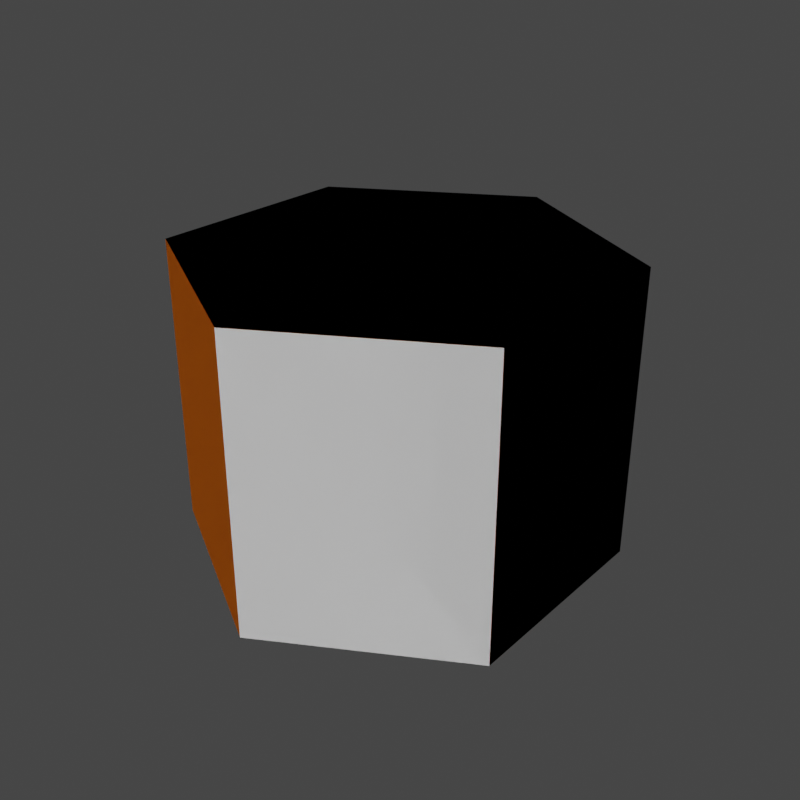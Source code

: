 # Source: spawns.blend  (saved by Blender 4.0.36; exported with 4.5.12 LTS)
import bpy
from mathutils import Matrix  # noqa: F401  (used for matrix-valued properties, if any)

bpy.ops.wm.read_factory_settings(use_empty=True)
scene = bpy.context.scene
scene.name = 'Scene'

# ---- collections
col_collection = bpy.data.collections.new('Collection'); scene.collection.children.link(col_collection)
col_export = bpy.data.collections.new('Export'); scene.collection.children.link(col_export)

# ---- images (referenced by path relative to the original .blend; pixels are not part of the script)
import os
ASSET_DIR = os.environ.get("B2B_ASSET_DIR", "")  # directory of the original .blend (textures are referenced by path, not embedded)
HERE = os.path.dirname(os.path.abspath(__file__))  # packed textures are extracted next to this script under _unpacked/

def load_image(name, relpath, width, height, colorspace="sRGB"):
    """Load a texture the original file referenced (path relative to the .blend, or extracted next to this script)."""
    p = next((c for c in (os.path.join(HERE, relpath), os.path.join(ASSET_DIR, relpath)) if relpath and os.path.exists(c)), "")
    if p:
        img = bpy.data.images.load(p, check_existing=True)
        img.name = name
    else:  # same state as the original file: an image datablock whose file is absent (Cycles renders it pink)
        img = bpy.data.images.new(name, width, height)
        img.source = "FILE"
        img.filepath = "//" + (relpath or name)
    img.colorspace_settings.name = colorspace
    return img
img_imphenziapixel_emission_png = load_image('ImphenziaPixel-Emission.png', '_unpacked/ImphenziaPixel-Emission.d2b62fc8.png', 128, 128, 'sRGB')
img_imphenziapixel_attributes_png = load_image('ImphenziaPixel-Attributes.png', '_unpacked/ImphenziaPixel-Attributes.21da9614.png', 128, 128, 'sRGB')
img_imphenziapixel_basecolor_png = load_image('ImphenziaPixel-BaseColor.png', '_unpacked/ImphenziaPixel-BaseColor.e97722d7.png', 128, 128, 'sRGB')

# ---- materials (node trees are filled in below, after node groups)
mat_basematerial = bpy.data.materials.new('BaseMaterial')
mat_basematerial.alpha_threshold = 0.0
mat_basematerial.use_transparent_shadow = False
mat_basematerial.roughness = 0.5
mat_basematerial.line_color = (0.0, 0.0, 0.0, 1.0)

# ---- material node trees
mat_basematerial.use_nodes = True; mat_basematerial.node_tree.nodes.clear()
_N = mat_basematerial.node_tree.nodes; _L = mat_basematerial.node_tree.links
n0 = _N.new('ShaderNodeOutputMaterial'); n0.name = 'Material Output'; n0.location = (2687, 904)
n1 = _N.new('ShaderNodeBsdfPrincipled'); n1.name = 'Principled BSDF'; n1.location = (2220, 1074)
n1.distribution = 'GGX'
n1.subsurface_method = 'RANDOM_WALK_SKIN'
n1.inputs[3].default_value = 1.45
n1.inputs[13].default_value = 0.1412
n1.inputs[28].default_value = 20.0
n2 = _N.new('ShaderNodeMath'); n2.name = 'Math'; n2.location = (1892, 744)
n2.operation = 'SUBTRACT'
n2.inputs[0].default_value = 1.0
n3 = _N.new('ShaderNodeMath'); n3.name = 'Math.003'; n3.location = (926, 312)
n3.operation = 'MULTIPLY'
n4 = _N.new('ShaderNodeMath'); n4.name = 'Math.002'; n4.location = (554, 193)
n4.operation = 'DIVIDE'
n4.inputs[1].default_value = 36.0
n5 = _N.new('ShaderNodeSeparateColor'); n5.name = 'Separate Color'; n5.location = (538, 598)
n6 = _N.new('ShaderNodeMath'); n6.name = 'Math.001'; n6.location = (1201, 841)
n6.operation = 'SUBTRACT'
n7 = _N.new('ShaderNodeSeparateXYZ'); n7.name = 'Separate XYZ'; n7.location = (963, 968)
n8 = _N.new('ShaderNodeCombineXYZ'); n8.name = 'Combine XYZ'; n8.location = (1473, 992)
n9 = _N.new('ShaderNodeTexCoord'); n9.name = 'Texture Coordinate'; n9.location = (727, 942)
n10 = _N.new('ShaderNodeTexImage'); n10.name = 'Image Texture'; n10.location = (1803, 498)
n10.image = img_imphenziapixel_emission_png
n10.interpolation = 'Closest'
n11 = _N.new('ShaderNodeTexImage'); n11.name = 'Image Texture.003'; n11.location = (205, 499)
n11.image = img_imphenziapixel_attributes_png
n11.interpolation = 'Closest'
n12 = _N.new('ShaderNodeTexImage'); n12.name = 'Image Texture.002'; n12.location = (1808, 1182)
n12.image = img_imphenziapixel_basecolor_png
n12.interpolation = 'Closest'
n13 = _N.new('ShaderNodeValue'); n13.name = 'Value'; n13.location = (357, 115)
n13.outputs[0].default_value = 126.0
_L.new(n1.outputs[0], n0.inputs[0])
_L.new(n10.outputs[0], n1.inputs[27])
_L.new(n11.outputs[0], n5.inputs[0])
_L.new(n5.outputs[1], n2.inputs[1])
_L.new(n2.outputs[0], n1.inputs[2])
_L.new(n5.outputs[0], n1.inputs[1])
_L.new(n12.outputs[0], n1.inputs[0])
_L.new(n13.outputs[0], n4.inputs[0])
_L.new(n9.outputs[2], n7.inputs[0])
_L.new(n7.outputs[0], n8.inputs[0])
_L.new(n7.outputs[2], n8.inputs[2])
_L.new(n7.outputs[1], n6.inputs[0])
_L.new(n6.outputs[0], n8.inputs[1])
_L.new(n8.outputs[0], n12.inputs[0])
_L.new(n4.outputs[0], n3.inputs[0])
_L.new(n5.outputs[2], n3.inputs[1])
_L.new(n3.outputs[0], n6.inputs[1])
_L.new(n8.outputs[0], n10.inputs[0])
n0.is_active_output = True

# ---- world
world_world = bpy.data.worlds.new('World'); scene.world = world_world
world_world.color = (0.05088, 0.05088, 0.05088)
world_world.use_sun_shadow = False
world_world.sun_shadow_jitter_overblur = 0.0

# ---- meshes
me_cylinder = bpy.data.meshes.new('Cylinder')
me_cylinder.from_pydata([(0.3212, -0.1855, 0.2252), (0.0, -0.3709, 0.2252), (-0.3212, -0.1855, 0.2252), (-0.3212, 0.1855, 0.2252), (0.0, 0.3709, 0.2252), (0.3212, 0.1855, 0.2252), (0.0, -0.3709, 0.7252), (0.3212, -0.1855, 0.7252), (-0.3212, -0.1855, 0.7252), (-0.3212, 0.1855, 0.7252), (0.0, 0.3709, 0.7252), (0.3212, 0.1855, 0.7252)], [], [(0, 7, 6, 1), (1, 6, 8, 2), (2, 8, 9, 3), (3, 9, 10, 4), (6, 7, 11, 10, 9, 8), (4, 10, 11, 5), (5, 11, 7, 0), (0, 1, 2, 3, 4, 5)])
_uv = me_cylinder.uv_layers.new(name='UVMap')
_uv.uv.foreach_set('vector', [0.3862, 0.9424, 0.3862, 0.9424, 0.3862, 0.9424, 0.3862, 0.9424, 0.0126, 0.9443, 0.0126, 0.9443, 0.0126, 0.9443, 0.0126, 0.9443, 0.0126, 0.9443, 0.0126, 0.9443, 0.0126, 0.9443, 0.0126, 0.9443, 0.0126, 0.9443, 0.0126, 0.9443, 0.0126, 0.9443, 0.0126, 0.9443, 0.0126, 0.9443, 0.0126, 0.9443, 0.0126, 0.9443, 0.0126, 0.9443, 0.0126, 0.9443, 0.0126, 0.9443, 0.0126, 0.9443, 0.0126, 0.9443, 0.0126, 0.9443, 0.0126, 0.9443, 0.0126, 0.9443, 0.0126, 0.9443, 0.0126, 0.9443, 0.0126, 0.9443, 0.0126, 0.9443, 0.0126, 0.9443, 0.0126, 0.9443, 0.0126, 0.9443, 0.0126, 0.9443, 0.0126, 0.9443])
me_cylinder.materials.append(mat_basematerial)
me_cylinder.update()
me_cylinder_001 = bpy.data.meshes.new('Cylinder.001')
me_cylinder_001.from_pydata([(0.3212, -0.1855, 0.2252), (0.0, -0.3709, 0.2252), (-0.3212, -0.1855, 0.2252), (-0.3212, 0.1855, 0.2252), (0.0, 0.3709, 0.2252), (0.3212, 0.1855, 0.2252), (0.0, -0.3709, 0.7252), (0.3212, -0.1855, 0.7252), (-0.3212, -0.1855, 0.7252), (-0.3212, 0.1855, 0.7252), (0.0, 0.3709, 0.7252), (0.3212, 0.1855, 0.7252)], [], [(0, 7, 6, 1), (1, 6, 8, 2), (2, 8, 9, 3), (3, 9, 10, 4), (6, 7, 11, 10, 9, 8), (4, 10, 11, 5), (5, 11, 7, 0), (0, 1, 2, 3, 4, 5)])
_uv = me_cylinder_001.uv_layers.new(name='UVMap')
_uv.uv.foreach_set('vector', [0.3884, 0.9422, 0.3884, 0.9422, 0.3884, 0.9422, 0.3884, 0.9422, 0.0126, 0.6918, 0.0126, 0.6918, 0.0126, 0.6918, 0.0126, 0.6918, 0.0126, 0.6918, 0.0126, 0.6918, 0.0126, 0.6918, 0.0126, 0.6918, 0.0126, 0.6918, 0.0126, 0.6918, 0.0126, 0.6918, 0.0126, 0.6918, 0.0126, 0.6918, 0.0126, 0.6918, 0.0126, 0.6918, 0.0126, 0.6918, 0.0126, 0.6918, 0.0126, 0.6918, 0.0126, 0.6918, 0.0126, 0.6918, 0.0126, 0.6918, 0.0126, 0.6918, 0.0126, 0.6918, 0.0126, 0.6918, 0.0126, 0.6918, 0.0126, 0.6918, 0.0126, 0.6918, 0.0126, 0.6918, 0.0126, 0.6918, 0.0126, 0.6918, 0.0126, 0.6918, 0.0126, 0.6918])
me_cylinder_001.materials.append(mat_basematerial)
me_cylinder_001.update()
me_cylinder_002 = bpy.data.meshes.new('Cylinder.002')
me_cylinder_002.from_pydata([(0.3212, -0.1855, 0.2252), (0.0, -0.3709, 0.2252), (-0.3212, -0.1855, 0.2252), (-0.3212, 0.1855, 0.2252), (0.0, 0.3709, 0.2252), (0.3212, 0.1855, 0.2252), (0.0, -0.3709, 0.7252), (0.3212, -0.1855, 0.7252), (-0.3212, -0.1855, 0.7252), (-0.3212, 0.1855, 0.7252), (0.0, 0.3709, 0.7252), (0.3212, 0.1855, 0.7252)], [], [(0, 7, 6, 1), (1, 6, 8, 2), (2, 8, 9, 3), (3, 9, 10, 4), (6, 7, 11, 10, 9, 8), (4, 10, 11, 5), (5, 11, 7, 0), (0, 1, 2, 3, 4, 5)])
_uv = me_cylinder_002.uv_layers.new(name='UVMap')
_uv.uv.foreach_set('vector', [0.3856, 0.9418, 0.3856, 0.9418, 0.3856, 0.9418, 0.3856, 0.9418, 0.2615, 0.8779, 0.2615, 0.8779, 0.2615, 0.8779, 0.2615, 0.8779, 0.2615, 0.8779, 0.2615, 0.8779, 0.2615, 0.8779, 0.2615, 0.8779, 0.2615, 0.8779, 0.2615, 0.8779, 0.2615, 0.8779, 0.2615, 0.8779, 0.2615, 0.8779, 0.2615, 0.8779, 0.2615, 0.8779, 0.2615, 0.8779, 0.2615, 0.8779, 0.2615, 0.8779, 0.2615, 0.8779, 0.2615, 0.8779, 0.2615, 0.8779, 0.2615, 0.8779, 0.2615, 0.8779, 0.2615, 0.8779, 0.2615, 0.8779, 0.2615, 0.8779, 0.2615, 0.8779, 0.2615, 0.8779, 0.2615, 0.8779, 0.2615, 0.8779, 0.2615, 0.8779, 0.2615, 0.8779])
me_cylinder_002.materials.append(mat_basematerial)
me_cylinder_002.update()
me_cylinder_003 = bpy.data.meshes.new('Cylinder.003')
me_cylinder_003.from_pydata([(0.3212, -0.1855, 0.2252), (0.0, -0.3709, 0.2252), (-0.3212, -0.1855, 0.2252), (-0.3212, 0.1855, 0.2252), (0.0, 0.3709, 0.2252), (0.3212, 0.1855, 0.2252), (0.0, -0.3709, 0.7252), (0.3212, -0.1855, 0.7252), (-0.3212, -0.1855, 0.7252), (-0.3212, 0.1855, 0.7252), (0.0, 0.3709, 0.7252), (0.3212, 0.1855, 0.7252)], [], [(0, 7, 6, 1), (1, 6, 8, 2), (2, 8, 9, 3), (3, 9, 10, 4), (6, 7, 11, 10, 9, 8), (4, 10, 11, 5), (5, 11, 7, 0), (0, 1, 2, 3, 4, 5)])
_uv = me_cylinder_003.uv_layers.new(name='UVMap')
_uv.uv.foreach_set('vector', [0.3888, 0.9434, 0.3888, 0.9434, 0.3888, 0.9434, 0.3888, 0.9434, 0.2001, 0.6294, 0.2001, 0.6294, 0.2001, 0.6294, 0.2001, 0.6294, 0.2001, 0.6294, 0.2001, 0.6294, 0.2001, 0.6294, 0.2001, 0.6294, 0.2001, 0.6294, 0.2001, 0.6294, 0.2001, 0.6294, 0.2001, 0.6294, 0.2001, 0.6294, 0.2001, 0.6294, 0.2001, 0.6294, 0.2001, 0.6294, 0.2001, 0.6294, 0.2001, 0.6294, 0.2001, 0.6294, 0.2001, 0.6294, 0.2001, 0.6294, 0.2001, 0.6294, 0.2001, 0.6294, 0.2001, 0.6294, 0.2001, 0.6294, 0.2001, 0.6294, 0.2001, 0.6294, 0.2001, 0.6294, 0.2001, 0.6294, 0.2001, 0.6294, 0.2001, 0.6294, 0.2001, 0.6294])
me_cylinder_003.materials.append(mat_basematerial)
me_cylinder_003.update()

# ---- objects
ob_spawnenemy_col = bpy.data.objects.new('SpawnEnemy-col', me_cylinder)
ob_spawnally_col = bpy.data.objects.new('SpawnAlly-col', me_cylinder_001)
ob_spawnboss_col = bpy.data.objects.new('SpawnBoss-col', me_cylinder_002)
ob_spawnneutral_col = bpy.data.objects.new('SpawnNeutral-col', me_cylinder_003)

# ---- transforms, parenting, visibility, modifiers, constraints
ob_spawnenemy_col.location = (0.0, 0.0, 0.0)
ob_spawnally_col.location = (0.0, 0.0, 0.0)
ob_spawnboss_col.location = (0.0, 0.0, 0.0)
ob_spawnneutral_col.location = (0.0, 0.0, 0.0)

# ---- collection membership
col_collection.objects.link(ob_spawnenemy_col)
col_collection.objects.link(ob_spawnally_col)
col_collection.objects.link(ob_spawnboss_col)
col_collection.objects.link(ob_spawnneutral_col)

# ---- scene / render settings (as saved in the file)
scene.frame_start = 1; scene.frame_end = 150; scene.frame_set(126)
scene.render.engine = 'BLENDER_EEVEE_NEXT'
scene.render.resolution_x = 400
scene.render.resolution_y = 400
scene.render.fps = 20
scene.render.use_motion_blur = True
scene.cycles.feature_set = 'EXPERIMENTAL'
scene.cycles.samples = 1
scene.cycles.sampling_pattern = 'TABULATED_SOBOL'
scene.cycles.use_light_tree = False
scene.cycles.bake_type = 'DIFFUSE'
scene.eevee.use_gtao = True
scene.eevee.gtao_distance = 8.09
scene.eevee.use_raytracing = True
scene.view_settings.view_transform = 'Filmic'
bpy.context.view_layer.update()

# ---- added for rendering (the .blend has no active camera and no usable light): camera, sun
cam_auto = bpy.data.cameras.new('AutoCamera')
cam_auto.lens = 50.0
cam_auto.sensor_width = 36.0
cam_auto.clip_end = 1000.0
ob_auto_camera = bpy.data.objects.new('AutoCamera', cam_auto)
scene.collection.objects.link(ob_auto_camera)
ob_auto_camera.location = (1.01901, -1.22281, 1.29037)
ob_auto_camera.rotation_euler = (1.09748, -7.21219e-08, 0.694738)
scene.camera = ob_auto_camera
light_auto_sun = bpy.data.lights.new('AutoSun', 'SUN')
light_auto_sun.energy = 3.0
light_auto_sun.angle = 0.0523599
ob_auto_sun = bpy.data.objects.new('AutoSun', light_auto_sun)
scene.collection.objects.link(ob_auto_sun)
ob_auto_sun.rotation_euler = (0.872665, 0.174533, 0.523599)
bpy.context.view_layer.update()
